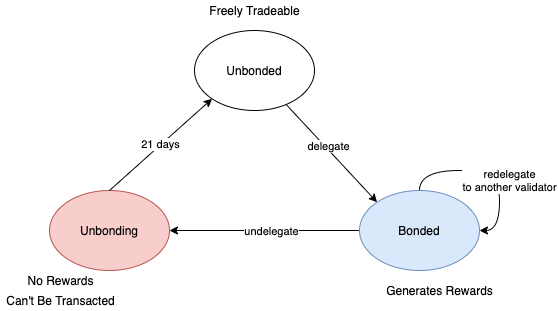

The diagram above was exported from draw.io. Its source (the exported page's mxGraphModel, read from the mxfile embedded in the PNG):
<mxGraphModel dx="908" dy="451" grid="1" gridSize="10" guides="1" tooltips="1" connect="1" arrows="1" fold="1" page="1" pageScale="1" pageWidth="850" pageHeight="1100" math="0" shadow="0">
  <root>
    <mxCell id="0" />
    <mxCell id="1" parent="0" />
    <mxCell id="DXRER03RScv0pGtvDPUd-1" value="Unbonded" style="ellipse;whiteSpace=wrap;html=1;" vertex="1" parent="1">
      <mxGeometry x="315" y="200" width="120" height="80" as="geometry" />
    </mxCell>
    <mxCell id="DXRER03RScv0pGtvDPUd-2" value="Unbonding" style="ellipse;whiteSpace=wrap;html=1;fillColor=#f8cecc;strokeColor=#b85450;" vertex="1" parent="1">
      <mxGeometry x="170" y="360" width="120" height="80" as="geometry" />
    </mxCell>
    <mxCell id="DXRER03RScv0pGtvDPUd-12" style="edgeStyle=orthogonalEdgeStyle;rounded=0;orthogonalLoop=1;jettySize=auto;html=1;exitX=0;exitY=0.5;exitDx=0;exitDy=0;" edge="1" parent="1" source="DXRER03RScv0pGtvDPUd-3" target="DXRER03RScv0pGtvDPUd-2">
      <mxGeometry relative="1" as="geometry" />
    </mxCell>
    <mxCell id="DXRER03RScv0pGtvDPUd-14" value="undelegate" style="edgeLabel;html=1;align=center;verticalAlign=middle;resizable=0;points=[];" vertex="1" connectable="0" parent="DXRER03RScv0pGtvDPUd-12">
      <mxGeometry x="-0.0712" y="1" relative="1" as="geometry">
        <mxPoint as="offset" />
      </mxGeometry>
    </mxCell>
    <mxCell id="DXRER03RScv0pGtvDPUd-3" value="Bonded" style="ellipse;whiteSpace=wrap;html=1;fillColor=#dae8fc;strokeColor=#6c8ebf;" vertex="1" parent="1">
      <mxGeometry x="480" y="360" width="120" height="80" as="geometry" />
    </mxCell>
    <mxCell id="DXRER03RScv0pGtvDPUd-5" value="" style="endArrow=classic;html=1;entryX=0;entryY=0;entryDx=0;entryDy=0;" edge="1" parent="1" source="DXRER03RScv0pGtvDPUd-1" target="DXRER03RScv0pGtvDPUd-3">
      <mxGeometry width="50" height="50" relative="1" as="geometry">
        <mxPoint x="400" y="420" as="sourcePoint" />
        <mxPoint x="450" y="370" as="targetPoint" />
      </mxGeometry>
    </mxCell>
    <mxCell id="DXRER03RScv0pGtvDPUd-6" value="delegate" style="edgeLabel;html=1;align=center;verticalAlign=middle;resizable=0;points=[];" vertex="1" connectable="0" parent="DXRER03RScv0pGtvDPUd-5">
      <mxGeometry x="-0.0943" y="3" relative="1" as="geometry">
        <mxPoint x="-1" as="offset" />
      </mxGeometry>
    </mxCell>
    <mxCell id="DXRER03RScv0pGtvDPUd-9" value="21 days" style="endArrow=classic;html=1;exitX=0.5;exitY=0;exitDx=0;exitDy=0;entryX=0;entryY=1;entryDx=0;entryDy=0;" edge="1" parent="1" source="DXRER03RScv0pGtvDPUd-2" target="DXRER03RScv0pGtvDPUd-1">
      <mxGeometry width="50" height="50" relative="1" as="geometry">
        <mxPoint x="400" y="420" as="sourcePoint" />
        <mxPoint x="450" y="370" as="targetPoint" />
      </mxGeometry>
    </mxCell>
    <mxCell id="DXRER03RScv0pGtvDPUd-15" value="Generates Rewards" style="text;html=1;align=center;verticalAlign=middle;resizable=0;points=[];autosize=1;" vertex="1" parent="1">
      <mxGeometry x="500" y="450" width="120" height="20" as="geometry" />
    </mxCell>
    <mxCell id="DXRER03RScv0pGtvDPUd-16" value="Freely Tradeable" style="text;html=1;align=center;verticalAlign=middle;resizable=0;points=[];autosize=1;" vertex="1" parent="1">
      <mxGeometry x="320" y="170" width="110" height="20" as="geometry" />
    </mxCell>
    <mxCell id="DXRER03RScv0pGtvDPUd-17" value="No Rewards" style="text;html=1;align=center;verticalAlign=middle;resizable=0;points=[];autosize=1;" vertex="1" parent="1">
      <mxGeometry x="141" y="440" width="80" height="20" as="geometry" />
    </mxCell>
    <mxCell id="DXRER03RScv0pGtvDPUd-18" value="Can't Be Transacted" style="text;html=1;align=center;verticalAlign=middle;resizable=0;points=[];autosize=1;" vertex="1" parent="1">
      <mxGeometry x="121" y="460" width="120" height="20" as="geometry" />
    </mxCell>
    <mxCell id="DXRER03RScv0pGtvDPUd-19" style="edgeStyle=orthogonalEdgeStyle;rounded=0;orthogonalLoop=1;jettySize=auto;html=1;exitX=0.5;exitY=0;exitDx=0;exitDy=0;entryX=1;entryY=0.5;entryDx=0;entryDy=0;curved=1;" edge="1" parent="1" source="DXRER03RScv0pGtvDPUd-3" target="DXRER03RScv0pGtvDPUd-3">
      <mxGeometry relative="1" as="geometry" />
    </mxCell>
    <mxCell id="DXRER03RScv0pGtvDPUd-20" value="redelegate&lt;br&gt;to another validator" style="edgeLabel;html=1;align=center;verticalAlign=middle;resizable=0;points=[];" vertex="1" connectable="0" parent="DXRER03RScv0pGtvDPUd-19">
      <mxGeometry x="0.2892" y="-2" relative="1" as="geometry">
        <mxPoint x="12" y="-6.19" as="offset" />
      </mxGeometry>
    </mxCell>
  </root>
</mxGraphModel>